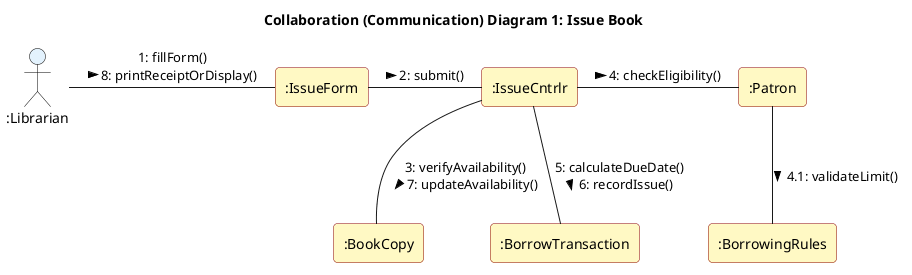

The diagram above was rendered by PlantUML. Its source (embedded in the PNG):
@startuml LMS_CD_01_Issue_Book
' Collaboration Diagram 1: Issue Book (Numbered Object Message Flow)
title Collaboration (Communication) Diagram 1: Issue Book

skinparam defaultTextAlignment center
skinparam rectangle {
  BackgroundColor #FFF9C4
  BorderColor #8B0000
  RoundCorner 8
}
skinparam actor {
  BackgroundColor #E3F2FD
  BorderColor black
}

actor ":Librarian" as Lib
rectangle ":IssueForm" as Form
rectangle ":IssueCntrlr" as Ctrl
rectangle ":BookCopy" as Copy
rectangle ":Patron" as Patron
rectangle ":BorrowingRules" as Rules
rectangle ":BorrowTransaction" as Transact

Lib -right- Form : 1: fillForm()\n8: printReceiptOrDisplay() >
Form -right- Ctrl : 2: submit() >
Ctrl -down- Copy : 3: verifyAvailability()\n7: updateAvailability() >
Ctrl -right- Patron : 4: checkEligibility() >
Patron -down- Rules : 4.1: validateLimit() >
Ctrl -down- Transact : 5: calculateDueDate()\n6: recordIssue() >

@enduml